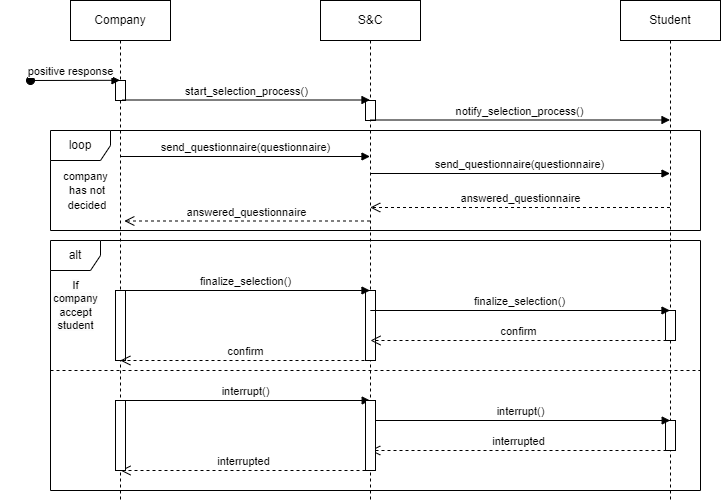

The diagram above was exported from draw.io. Its source (the exported page's mxGraphModel, read from the mxfile embedded in the PNG):
<mxGraphModel dx="827" dy="409" grid="1" gridSize="10" guides="1" tooltips="1" connect="1" arrows="1" fold="1" page="1" pageScale="1" pageWidth="850" pageHeight="1100" math="0" shadow="0">
  <root>
    <mxCell id="0" />
    <mxCell id="1" parent="0" />
    <mxCell id="aM9ryv3xv72pqoxQDRHE-1" value="Student" style="shape=umlLifeline;perimeter=lifelinePerimeter;whiteSpace=wrap;html=1;container=0;dropTarget=0;collapsible=0;recursiveResize=0;outlineConnect=0;portConstraint=eastwest;newEdgeStyle={&quot;edgeStyle&quot;:&quot;elbowEdgeStyle&quot;,&quot;elbow&quot;:&quot;vertical&quot;,&quot;curved&quot;:0,&quot;rounded&quot;:0};" parent="1" vertex="1">
      <mxGeometry x="670" y="40" width="100" height="500" as="geometry" />
    </mxCell>
    <mxCell id="aM9ryv3xv72pqoxQDRHE-2" value="&lt;span style=&quot;color: rgba(0, 0, 0, 0); font-family: monospace; font-size: 0px; text-align: start;&quot;&gt;%3CmxGraphModel%3E%3Croot%3E%3CmxCell%20id%3D%220%22%2F%3E%3CmxCell%20id%3D%221%22%20parent%3D%220%22%2F%3E%3CmxCell%20id%3D%222%22%20value%3D%22startSelectionProcess(student)%22%20style%3D%22html%3D1%3BverticalAlign%3Dbottom%3BendArrow%3Dblock%3Bcurved%3D0%3Brounded%3D0%3B%22%20edge%3D%221%22%20parent%3D%221%22%3E%3CmxGeometry%20width%3D%2280%22%20relative%3D%221%22%20as%3D%22geometry%22%3E%3CmxPoint%20x%3D%22260%22%20y%3D%22247%22%20as%3D%22sourcePoint%22%2F%3E%3CmxPoint%20x%3D%22439.5%22%20y%3D%22247%22%20as%3D%22targetPoint%22%2F%3E%3C%2FmxGeometry%3E%3C%2FmxCell%3E%3C%2Froot%3E%3C%2FmxGraphModel%3E&lt;/span&gt;" style="html=1;points=[];perimeter=orthogonalPerimeter;outlineConnect=0;targetShapes=umlLifeline;portConstraint=eastwest;newEdgeStyle={&quot;edgeStyle&quot;:&quot;elbowEdgeStyle&quot;,&quot;elbow&quot;:&quot;vertical&quot;,&quot;curved&quot;:0,&quot;rounded&quot;:0};" parent="aM9ryv3xv72pqoxQDRHE-1" vertex="1">
      <mxGeometry x="45" y="310" width="10" height="30" as="geometry" />
    </mxCell>
    <mxCell id="aM9ryv3xv72pqoxQDRHE-5" value="S&amp;amp;C" style="shape=umlLifeline;perimeter=lifelinePerimeter;whiteSpace=wrap;html=1;container=0;dropTarget=0;collapsible=0;recursiveResize=0;outlineConnect=0;portConstraint=eastwest;newEdgeStyle={&quot;edgeStyle&quot;:&quot;elbowEdgeStyle&quot;,&quot;elbow&quot;:&quot;vertical&quot;,&quot;curved&quot;:0,&quot;rounded&quot;:0};" parent="1" vertex="1">
      <mxGeometry x="370" y="40" width="100" height="500" as="geometry" />
    </mxCell>
    <mxCell id="aM9ryv3xv72pqoxQDRHE-6" value="" style="html=1;points=[];perimeter=orthogonalPerimeter;outlineConnect=0;targetShapes=umlLifeline;portConstraint=eastwest;newEdgeStyle={&quot;edgeStyle&quot;:&quot;elbowEdgeStyle&quot;,&quot;elbow&quot;:&quot;vertical&quot;,&quot;curved&quot;:0,&quot;rounded&quot;:0};" parent="aM9ryv3xv72pqoxQDRHE-5" vertex="1">
      <mxGeometry x="45" y="100" width="10" height="20" as="geometry" />
    </mxCell>
    <mxCell id="39cmFTEcY5XoK0LfgViH-1" value="Company" style="shape=umlLifeline;perimeter=lifelinePerimeter;whiteSpace=wrap;html=1;container=0;dropTarget=0;collapsible=0;recursiveResize=0;outlineConnect=0;portConstraint=eastwest;newEdgeStyle={&quot;edgeStyle&quot;:&quot;elbowEdgeStyle&quot;,&quot;elbow&quot;:&quot;vertical&quot;,&quot;curved&quot;:0,&quot;rounded&quot;:0};" parent="1" vertex="1">
      <mxGeometry x="120" y="40" width="100" height="500" as="geometry" />
    </mxCell>
    <mxCell id="39cmFTEcY5XoK0LfgViH-2" value="" style="html=1;points=[];perimeter=orthogonalPerimeter;outlineConnect=0;targetShapes=umlLifeline;portConstraint=eastwest;newEdgeStyle={&quot;edgeStyle&quot;:&quot;elbowEdgeStyle&quot;,&quot;elbow&quot;:&quot;vertical&quot;,&quot;curved&quot;:0,&quot;rounded&quot;:0};" parent="39cmFTEcY5XoK0LfgViH-1" vertex="1">
      <mxGeometry x="45" y="80" width="10" height="20" as="geometry" />
    </mxCell>
    <mxCell id="aM9ryv3xv72pqoxQDRHE-3" value="positive response" style="html=1;verticalAlign=bottom;startArrow=oval;endArrow=block;startSize=8;edgeStyle=elbowEdgeStyle;elbow=vertical;curved=0;rounded=0;" parent="1" target="39cmFTEcY5XoK0LfgViH-1" edge="1">
      <mxGeometry x="-0.1044" relative="1" as="geometry">
        <mxPoint x="80" y="120" as="sourcePoint" />
        <mxPoint x="140" y="120" as="targetPoint" />
        <mxPoint as="offset" />
      </mxGeometry>
    </mxCell>
    <mxCell id="39cmFTEcY5XoK0LfgViH-3" value="start_selection_process()" style="html=1;verticalAlign=bottom;endArrow=block;curved=0;rounded=0;exitX=0.515;exitY=0.137;exitDx=0;exitDy=0;exitPerimeter=0;" parent="1" edge="1">
      <mxGeometry width="80" relative="1" as="geometry">
        <mxPoint x="171.5" y="139.5" as="sourcePoint" />
        <mxPoint x="419.5" y="139.5" as="targetPoint" />
      </mxGeometry>
    </mxCell>
    <mxCell id="39cmFTEcY5XoK0LfgViH-5" value="notify_selection_process()" style="html=1;verticalAlign=bottom;endArrow=block;curved=0;rounded=0;" parent="1" edge="1">
      <mxGeometry width="80" relative="1" as="geometry">
        <mxPoint x="419.6666666666665" y="159.5" as="sourcePoint" />
        <mxPoint x="719.5" y="159.5" as="targetPoint" />
      </mxGeometry>
    </mxCell>
    <mxCell id="39cmFTEcY5XoK0LfgViH-6" value="send_questionnaire(questionnaire)" style="html=1;verticalAlign=bottom;endArrow=block;curved=0;rounded=0;" parent="1" edge="1" target="aM9ryv3xv72pqoxQDRHE-5">
      <mxGeometry width="80" relative="1" as="geometry">
        <mxPoint x="169.92857142857144" y="196" as="sourcePoint" />
        <mxPoint x="417.9" y="196" as="targetPoint" />
      </mxGeometry>
    </mxCell>
    <mxCell id="39cmFTEcY5XoK0LfgViH-7" value="send_questionnaire(questionnaire)" style="html=1;verticalAlign=bottom;endArrow=block;curved=0;rounded=0;" parent="1" edge="1">
      <mxGeometry width="80" relative="1" as="geometry">
        <mxPoint x="419.70000000000005" y="213" as="sourcePoint" />
        <mxPoint x="719.5" y="213" as="targetPoint" />
      </mxGeometry>
    </mxCell>
    <mxCell id="39cmFTEcY5XoK0LfgViH-8" value="answered_questionnaire" style="html=1;verticalAlign=bottom;endArrow=open;dashed=1;endSize=8;curved=0;rounded=0;" parent="1" edge="1" target="aM9ryv3xv72pqoxQDRHE-5">
      <mxGeometry relative="1" as="geometry">
        <mxPoint x="719.5" y="247" as="sourcePoint" />
        <mxPoint x="425.29999999999995" y="247" as="targetPoint" />
      </mxGeometry>
    </mxCell>
    <mxCell id="39cmFTEcY5XoK0LfgViH-9" value="answered_questionnaire" style="html=1;verticalAlign=bottom;endArrow=open;dashed=1;endSize=8;curved=0;rounded=0;entryX=0.538;entryY=0.315;entryDx=0;entryDy=0;entryPerimeter=0;" parent="1" edge="1">
      <mxGeometry relative="1" as="geometry">
        <mxPoint x="419.5" y="260.5" as="sourcePoint" />
        <mxPoint x="173.80000000000007" y="260.5" as="targetPoint" />
      </mxGeometry>
    </mxCell>
    <mxCell id="39cmFTEcY5XoK0LfgViH-10" value="alt" style="shape=umlFrame;whiteSpace=wrap;html=1;pointerEvents=0;recursiveResize=0;container=1;collapsible=0;width=50;height=30;" parent="1" vertex="1">
      <mxGeometry x="100" y="280" width="650" height="250" as="geometry" />
    </mxCell>
    <mxCell id="39cmFTEcY5XoK0LfgViH-12" value="" style="line;strokeWidth=1;dashed=1;labelPosition=center;verticalLabelPosition=bottom;align=left;verticalAlign=top;spacingLeft=20;spacingTop=15;html=1;whiteSpace=wrap;" parent="39cmFTEcY5XoK0LfgViH-10" vertex="1">
      <mxGeometry y="125" width="650" height="10" as="geometry" />
    </mxCell>
    <mxCell id="39cmFTEcY5XoK0LfgViH-17" value="interrupt()" style="html=1;verticalAlign=bottom;endArrow=block;curved=0;rounded=0;" parent="39cmFTEcY5XoK0LfgViH-10" edge="1">
      <mxGeometry width="80" relative="1" as="geometry">
        <mxPoint x="70.00034482758616" y="160.0000000000001" as="sourcePoint" />
        <mxPoint x="319.69" y="160.0000000000001" as="targetPoint" />
      </mxGeometry>
    </mxCell>
    <mxCell id="39cmFTEcY5XoK0LfgViH-19" value="interrupted" style="html=1;verticalAlign=bottom;endArrow=open;dashed=1;endSize=8;curved=0;rounded=0;" parent="39cmFTEcY5XoK0LfgViH-10" edge="1">
      <mxGeometry relative="1" as="geometry">
        <mxPoint x="315" y="230" as="sourcePoint" />
        <mxPoint x="70" y="230" as="targetPoint" />
      </mxGeometry>
    </mxCell>
    <mxCell id="39cmFTEcY5XoK0LfgViH-20" value="interrupted" style="html=1;verticalAlign=bottom;endArrow=open;dashed=1;endSize=8;curved=0;rounded=0;" parent="39cmFTEcY5XoK0LfgViH-10" edge="1" target="aM9ryv3xv72pqoxQDRHE-5">
      <mxGeometry relative="1" as="geometry">
        <mxPoint x="616" y="210" as="sourcePoint" />
        <mxPoint x="325" y="209.9999999999999" as="targetPoint" />
      </mxGeometry>
    </mxCell>
    <mxCell id="0bfTWZCItyFhciQHB2eC-4" value="&lt;span style=&quot;color: rgba(0, 0, 0, 0); font-family: monospace; font-size: 0px; text-align: start;&quot;&gt;%3CmxGraphModel%3E%3Croot%3E%3CmxCell%20id%3D%220%22%2F%3E%3CmxCell%20id%3D%221%22%20parent%3D%220%22%2F%3E%3CmxCell%20id%3D%222%22%20value%3D%22startSelectionProcess(student)%22%20style%3D%22html%3D1%3BverticalAlign%3Dbottom%3BendArrow%3Dblock%3Bcurved%3D0%3Brounded%3D0%3B%22%20edge%3D%221%22%20parent%3D%221%22%3E%3CmxGeometry%20width%3D%2280%22%20relative%3D%221%22%20as%3D%22geometry%22%3E%3CmxPoint%20x%3D%22260%22%20y%3D%22247%22%20as%3D%22sourcePoint%22%2F%3E%3CmxPoint%20x%3D%22439.5%22%20y%3D%22247%22%20as%3D%22targetPoint%22%2F%3E%3C%2FmxGeometry%3E%3C%2FmxCell%3E%3C%2Froot%3E%3C%2FmxGraphModel%3E&lt;/span&gt;" style="html=1;points=[];perimeter=orthogonalPerimeter;outlineConnect=0;targetShapes=umlLifeline;portConstraint=eastwest;newEdgeStyle={&quot;edgeStyle&quot;:&quot;elbowEdgeStyle&quot;,&quot;elbow&quot;:&quot;vertical&quot;,&quot;curved&quot;:0,&quot;rounded&quot;:0};" vertex="1" parent="39cmFTEcY5XoK0LfgViH-10">
      <mxGeometry x="615" y="180" width="10" height="30" as="geometry" />
    </mxCell>
    <mxCell id="39cmFTEcY5XoK0LfgViH-18" value="interrupt()" style="html=1;verticalAlign=bottom;endArrow=block;curved=0;rounded=0;" parent="39cmFTEcY5XoK0LfgViH-10" edge="1">
      <mxGeometry width="80" relative="1" as="geometry">
        <mxPoint x="320.00034482758605" y="180" as="sourcePoint" />
        <mxPoint x="619.69" y="180" as="targetPoint" />
      </mxGeometry>
    </mxCell>
    <mxCell id="0bfTWZCItyFhciQHB2eC-5" value="&lt;span style=&quot;color: rgba(0, 0, 0, 0); font-family: monospace; font-size: 0px; text-align: start;&quot;&gt;%3CmxGraphModel%3E%3Croot%3E%3CmxCell%20id%3D%220%22%2F%3E%3CmxCell%20id%3D%221%22%20parent%3D%220%22%2F%3E%3CmxCell%20id%3D%222%22%20value%3D%22startSelectionProcess(student)%22%20style%3D%22html%3D1%3BverticalAlign%3Dbottom%3BendArrow%3Dblock%3Bcurved%3D0%3Brounded%3D0%3B%22%20edge%3D%221%22%20parent%3D%221%22%3E%3CmxGeometry%20width%3D%2280%22%20relative%3D%221%22%20as%3D%22geometry%22%3E%3CmxPoint%20x%3D%22260%22%20y%3D%22247%22%20as%3D%22sourcePoint%22%2F%3E%3CmxPoint%20x%3D%22439.5%22%20y%3D%22247%22%20as%3D%22targetPoint%22%2F%3E%3C%2FmxGeometry%3E%3C%2FmxCell%3E%3C%2Froot%3E%3C%2FmxGraphModel%3E&lt;/span&gt;" style="html=1;points=[];perimeter=orthogonalPerimeter;outlineConnect=0;targetShapes=umlLifeline;portConstraint=eastwest;newEdgeStyle={&quot;edgeStyle&quot;:&quot;elbowEdgeStyle&quot;,&quot;elbow&quot;:&quot;vertical&quot;,&quot;curved&quot;:0,&quot;rounded&quot;:0};" vertex="1" parent="39cmFTEcY5XoK0LfgViH-10">
      <mxGeometry x="315" y="50" width="10" height="70" as="geometry" />
    </mxCell>
    <mxCell id="39cmFTEcY5XoK0LfgViH-15" value="confirm" style="html=1;verticalAlign=bottom;endArrow=open;dashed=1;endSize=8;curved=0;rounded=0;entryX=0.5;entryY=0.7;entryDx=0;entryDy=0;entryPerimeter=0;" parent="39cmFTEcY5XoK0LfgViH-10" edge="1">
      <mxGeometry relative="1" as="geometry">
        <mxPoint x="616" y="100" as="sourcePoint" />
        <mxPoint x="320" y="100" as="targetPoint" />
      </mxGeometry>
    </mxCell>
    <mxCell id="0bfTWZCItyFhciQHB2eC-6" value="" style="html=1;points=[[0,0,0,0,5],[0,1,0,0,-5],[1,0,0,0,5],[1,1,0,0,-5]];perimeter=orthogonalPerimeter;outlineConnect=0;targetShapes=umlLifeline;portConstraint=eastwest;newEdgeStyle={&quot;curved&quot;:0,&quot;rounded&quot;:0};" vertex="1" parent="39cmFTEcY5XoK0LfgViH-10">
      <mxGeometry x="65" y="50" width="10" height="70" as="geometry" />
    </mxCell>
    <mxCell id="39cmFTEcY5XoK0LfgViH-16" value="confirm" style="html=1;verticalAlign=bottom;endArrow=open;dashed=1;endSize=8;curved=0;rounded=0;" parent="39cmFTEcY5XoK0LfgViH-10" edge="1">
      <mxGeometry relative="1" as="geometry">
        <mxPoint x="320" y="120" as="sourcePoint" />
        <mxPoint x="69.83333333333337" y="120" as="targetPoint" />
      </mxGeometry>
    </mxCell>
    <mxCell id="0bfTWZCItyFhciQHB2eC-7" value="&lt;span style=&quot;text-wrap: wrap; background-color: rgb(251, 251, 251);&quot;&gt;&lt;font style=&quot;font-size: 11px;&quot;&gt;If company accept student&lt;/font&gt;&lt;/span&gt;" style="text;html=1;align=center;verticalAlign=middle;resizable=0;points=[];autosize=1;strokeColor=none;fillColor=none;fontFamily=Helvetica;fontSize=11;fontColor=default;labelBackgroundColor=default;" vertex="1" parent="39cmFTEcY5XoK0LfgViH-10">
      <mxGeometry x="-50" y="50" width="150" height="30" as="geometry" />
    </mxCell>
    <mxCell id="0bfTWZCItyFhciQHB2eC-8" value="&lt;span style=&quot;color: rgba(0, 0, 0, 0); font-family: monospace; font-size: 0px; text-align: start;&quot;&gt;%3CmxGraphModel%3E%3Croot%3E%3CmxCell%20id%3D%220%22%2F%3E%3CmxCell%20id%3D%221%22%20parent%3D%220%22%2F%3E%3CmxCell%20id%3D%222%22%20value%3D%22startSelectionProcess(student)%22%20style%3D%22html%3D1%3BverticalAlign%3Dbottom%3BendArrow%3Dblock%3Bcurved%3D0%3Brounded%3D0%3B%22%20edge%3D%221%22%20parent%3D%221%22%3E%3CmxGeometry%20width%3D%2280%22%20relative%3D%221%22%20as%3D%22geometry%22%3E%3CmxPoint%20x%3D%22260%22%20y%3D%22247%22%20as%3D%22sourcePoint%22%2F%3E%3CmxPoint%20x%3D%22439.5%22%20y%3D%22247%22%20as%3D%22targetPoint%22%2F%3E%3C%2FmxGeometry%3E%3C%2FmxCell%3E%3C%2Froot%3E%3C%2FmxGraphModel%3E&lt;/span&gt;" style="html=1;points=[];perimeter=orthogonalPerimeter;outlineConnect=0;targetShapes=umlLifeline;portConstraint=eastwest;newEdgeStyle={&quot;edgeStyle&quot;:&quot;elbowEdgeStyle&quot;,&quot;elbow&quot;:&quot;vertical&quot;,&quot;curved&quot;:0,&quot;rounded&quot;:0};" vertex="1" parent="39cmFTEcY5XoK0LfgViH-10">
      <mxGeometry x="315" y="160" width="10" height="70" as="geometry" />
    </mxCell>
    <mxCell id="0bfTWZCItyFhciQHB2eC-9" value="&lt;span style=&quot;color: rgba(0, 0, 0, 0); font-family: monospace; font-size: 0px; text-align: start;&quot;&gt;%3CmxGraphModel%3E%3Croot%3E%3CmxCell%20id%3D%220%22%2F%3E%3CmxCell%20id%3D%221%22%20parent%3D%220%22%2F%3E%3CmxCell%20id%3D%222%22%20value%3D%22startSelectionProcess(student)%22%20style%3D%22html%3D1%3BverticalAlign%3Dbottom%3BendArrow%3Dblock%3Bcurved%3D0%3Brounded%3D0%3B%22%20edge%3D%221%22%20parent%3D%221%22%3E%3CmxGeometry%20width%3D%2280%22%20relative%3D%221%22%20as%3D%22geometry%22%3E%3CmxPoint%20x%3D%22260%22%20y%3D%22247%22%20as%3D%22sourcePoint%22%2F%3E%3CmxPoint%20x%3D%22439.5%22%20y%3D%22247%22%20as%3D%22targetPoint%22%2F%3E%3C%2FmxGeometry%3E%3C%2FmxCell%3E%3C%2Froot%3E%3C%2FmxGraphModel%3E&lt;/span&gt;" style="html=1;points=[];perimeter=orthogonalPerimeter;outlineConnect=0;targetShapes=umlLifeline;portConstraint=eastwest;newEdgeStyle={&quot;edgeStyle&quot;:&quot;elbowEdgeStyle&quot;,&quot;elbow&quot;:&quot;vertical&quot;,&quot;curved&quot;:0,&quot;rounded&quot;:0};" vertex="1" parent="39cmFTEcY5XoK0LfgViH-10">
      <mxGeometry x="65" y="160" width="10" height="70" as="geometry" />
    </mxCell>
    <mxCell id="39cmFTEcY5XoK0LfgViH-13" value="finalize_selection()" style="html=1;verticalAlign=bottom;endArrow=block;curved=0;rounded=0;" parent="1" edge="1">
      <mxGeometry width="80" relative="1" as="geometry">
        <mxPoint x="169.81034482758616" y="330.0000000000001" as="sourcePoint" />
        <mxPoint x="419.5" y="330.0000000000001" as="targetPoint" />
      </mxGeometry>
    </mxCell>
    <mxCell id="39cmFTEcY5XoK0LfgViH-14" value="finalize_selection()" style="html=1;verticalAlign=bottom;endArrow=block;curved=0;rounded=0;" parent="1" edge="1">
      <mxGeometry width="80" relative="1" as="geometry">
        <mxPoint x="419.81034482758605" y="350" as="sourcePoint" />
        <mxPoint x="719.5" y="350" as="targetPoint" />
      </mxGeometry>
    </mxCell>
    <mxCell id="0bfTWZCItyFhciQHB2eC-1" value="loop" style="shape=umlFrame;whiteSpace=wrap;html=1;pointerEvents=0;" vertex="1" parent="1">
      <mxGeometry x="100" y="170" width="650" height="100" as="geometry" />
    </mxCell>
    <mxCell id="0bfTWZCItyFhciQHB2eC-2" value="&lt;font style=&quot;font-size: 11px;&quot;&gt;company&lt;/font&gt;&lt;div&gt;&lt;font style=&quot;font-size: 11px;&quot;&gt;&amp;nbsp;has not&lt;/font&gt;&lt;/div&gt;&lt;div&gt;&lt;font style=&quot;font-size: 11px;&quot;&gt;&amp;nbsp;decided&lt;/font&gt;&lt;/div&gt;" style="text;html=1;align=center;verticalAlign=middle;resizable=0;points=[];autosize=1;strokeColor=none;fillColor=none;" vertex="1" parent="1">
      <mxGeometry x="100" y="200" width="70" height="60" as="geometry" />
    </mxCell>
  </root>
</mxGraphModel>